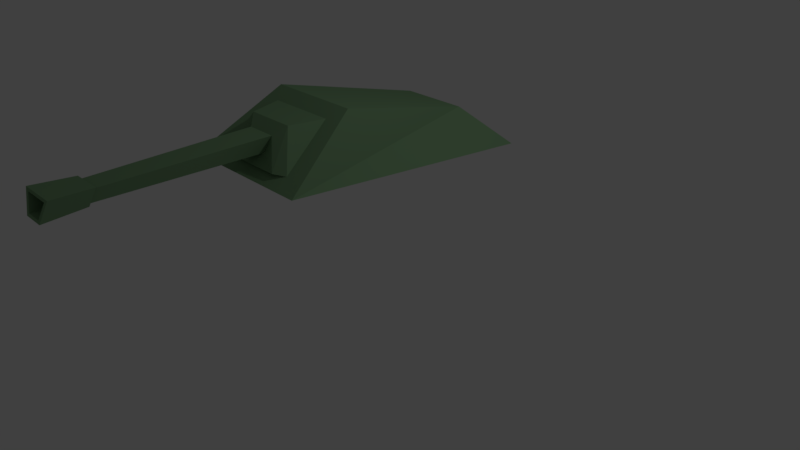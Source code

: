 # Source: Plasma-g1.blend  (saved by Blender 2.79.0; exported with 4.5.12 LTS)
import bpy
from mathutils import Matrix  # noqa: F401  (used for matrix-valued properties, if any)

bpy.ops.wm.read_factory_settings(use_empty=True)
scene = bpy.context.scene
scene.name = 'Scene'

# ---- collections
col_collection_1 = bpy.data.collections.new('Collection 1'); scene.collection.children.link(col_collection_1)

# ---- materials (node trees are filled in below, after node groups)
mat_material_001 = bpy.data.materials.new('Material.001')
mat_material_001.alpha_threshold = 0.0
mat_material_001.use_transparent_shadow = False
mat_material_001.diffuse_color = (0.1957, 0.3383, 0.1821, 1.0)
mat_material_001.specular_color = (0.2564, 0.2564, 0.2564)
mat_material_001.roughness = 0.5
mat_material_001.specular_intensity = 0.0
mat_material_002 = bpy.data.materials.new('Material.002')
mat_material_002.alpha_threshold = 0.0
mat_material_002.use_transparent_shadow = False
mat_material_002.roughness = 0.5
mat_material_003 = bpy.data.materials.new('Material.003')
mat_material_003.alpha_threshold = 0.0
mat_material_003.use_transparent_shadow = False
mat_material_003.roughness = 0.5

# ---- material node trees

# ---- world
world_world = bpy.data.worlds.new('World'); scene.world = world_world
world_world.color = (0.05088, 0.05088, 0.05088)
world_world.use_sun_shadow = False
world_world.sun_shadow_jitter_overblur = 0.0
world_world.cycles.sampling_method = 'MANUAL'

# ---- cameras
cam_camera = bpy.data.cameras.new('Camera')
cam_camera.clip_end = 100.0
cam_camera.lens = 35.0
cam_camera.sensor_width = 32.0
cam_camera.sensor_height = 18.0
cam_camera.ortho_scale = 7.314
cam_camera.dof.focus_distance = 0.0
cam_camera.dof.aperture_fstop = 128.0

# ---- lights
light_lamp = bpy.data.lights.new('Lamp', 'POINT')
light_lamp.transmission_factor = 0.0
light_lamp.cutoff_distance = 30.0
light_lamp.energy = 100.0
light_lamp.shadow_buffer_clip_start = 1.001
light_lamp.shadow_soft_size = 0.1
light_lamp.shadow_maximum_resolution = 0.006
light_lamp.use_absolute_resolution = True

# ---- meshes
me_cube_000 = bpy.data.meshes.new('Cube.000')
me_cube_000.from_pydata([(-0.5627, -0.8182, 0.8398), (-0.5627, 0.8941, 1.026), (0.5627, 0.8941, 1.026), (0.5627, -0.8182, 0.8398), (-0.2762, -0.5653, 1.153), (-0.3779, 0.3901, 1.446), (0.3779, 0.3901, 1.446), (0.2762, -0.5653, 1.153), (-0.3684, 0.8071, 1.098), (0.3684, 0.8071, 1.098), (-0.2732, 0.4772, 1.374), (0.2732, 0.4772, 1.374), (-0.2675, 0.8436, 1.101), (0.2675, 0.8436, 1.101), (-0.1984, 0.6851, 1.37), (0.1984, 0.6851, 1.37), (-0.07078, 0.7798, 1.172), (0.07078, 0.7798, 1.172), (-0.1198, 0.7488, 1.3), (0.1198, 0.7488, 1.3), (-0.05621, 1.76, 1.186), (0.05621, 1.76, 1.186), (-0.09518, 1.735, 1.288), (0.09518, 1.735, 1.288), (-0.07071, 1.763, 1.173), (0.07071, 1.763, 1.173), (-0.1197, 1.732, 1.302), (0.1197, 1.732, 1.302), (-0.0857, 2.006, 1.162), (0.0857, 2.006, 1.162), (-0.1451, 1.969, 1.318), (0.1451, 1.969, 1.318), (-0.06406, 2.001, 1.182), (0.06406, 2.001, 1.182), (-0.1085, 1.973, 1.298), (0.1085, 1.973, 1.298), (-0.06406, 1.886, 1.182), (0.06406, 1.886, 1.182), (-0.1085, 1.858, 1.298), (0.1085, 1.858, 1.298)], [], [(0, 3, 7, 4), (6, 5, 4, 7), (5, 6, 11, 10), (3, 2, 6, 7), (1, 0, 4, 5), (8, 10, 14, 12), (1, 5, 10, 8), (2, 1, 8, 9), (6, 2, 9, 11), (12, 14, 18, 16), (9, 8, 12, 13), (11, 9, 13, 15), (10, 11, 15, 14), (16, 18, 22, 20), (13, 12, 16, 17), (15, 13, 17, 19), (14, 15, 19, 18), (20, 22, 26, 24), (17, 16, 20, 21), (19, 17, 21, 23), (18, 19, 23, 22), (27, 25, 29, 31), (21, 20, 24, 25), (23, 21, 25, 27), (22, 23, 27, 26), (28, 30, 34, 32), (26, 27, 31, 30), (24, 26, 30, 28), (25, 24, 28, 29), (33, 32, 36, 37), (29, 28, 32, 33), (31, 29, 33, 35), (30, 31, 35, 34), (37, 36, 38, 39), (35, 33, 37, 39), (34, 35, 39, 38), (32, 34, 38, 36)])
_uv = me_cube_000.uv_layers.new(name='UVMap')
_uv.uv.foreach_set('vector', [0.4906, 0.9505, 0.2766, 0.951, 0.3382, 0.8796, 0.4297, 0.883, 0.3196, 0.7132, 0.4485, 0.7138, 0.4297, 0.883, 0.3382, 0.8796, 0.482, 0.6646, 0.2909, 0.6656, 0.3173, 0.638, 0.4551, 0.6368, 0.2766, 0.951, 0.2283, 0.6553, 0.3196, 0.7132, 0.3382, 0.8796, 0.5409, 0.6552, 0.4906, 0.9505, 0.4297, 0.883, 0.4485, 0.7138, 0.4737, 0.5168, 0.4551, 0.6368, 0.4266, 0.5938, 0.4412, 0.526, 0.5214, 0.4898, 0.482, 0.6646, 0.4551, 0.6368, 0.4737, 0.5168, 0.2489, 0.4898, 0.5214, 0.4898, 0.4737, 0.5168, 0.2983, 0.5182, 0.2909, 0.6656, 0.2489, 0.4898, 0.2983, 0.5182, 0.3173, 0.638, 0.4412, 0.526, 0.4266, 0.5938, 0.4081, 0.5749, 0.401, 0.5459, 0.2983, 0.5182, 0.4737, 0.5168, 0.4412, 0.526, 0.3293, 0.5256, 0.3173, 0.638, 0.2983, 0.5182, 0.3293, 0.5256, 0.3449, 0.5908, 0.4551, 0.6368, 0.3173, 0.638, 0.3449, 0.5908, 0.4266, 0.5938, 0.6258, 0.9697, 0.6146, 0.973, 0.6222, 0.7512, 0.6354, 0.766, 0.3293, 0.5256, 0.4412, 0.526, 0.401, 0.5459, 0.3702, 0.5461, 0.3449, 0.5908, 0.3293, 0.5256, 0.3702, 0.5461, 0.3627, 0.5731, 0.4266, 0.5938, 0.3449, 0.5908, 0.3627, 0.5731, 0.4081, 0.5749, 0.6354, 0.766, 0.6222, 0.7512, 0.6231, 0.7487, 0.6369, 0.7639, 0.6854, 0.9608, 0.6589, 0.9608, 0.6616, 0.7769, 0.6827, 0.7769, 0.5967, 0.9712, 0.5859, 0.9657, 0.5874, 0.7647, 0.6021, 0.7516, 0.6146, 0.973, 0.5967, 0.9712, 0.6021, 0.7516, 0.6222, 0.7512, 0.601, 0.7475, 0.5859, 0.7622, 0.5918, 0.696, 0.5993, 0.7185, 0.6827, 0.7769, 0.6616, 0.7769, 0.6589, 0.7744, 0.6854, 0.7744, 0.6021, 0.7516, 0.5874, 0.7647, 0.5859, 0.7622, 0.601, 0.7475, 0.6222, 0.7512, 0.6021, 0.7516, 0.601, 0.7475, 0.6231, 0.7487, 0.6348, 0.6871, 0.6239, 0.7212, 0.6217, 0.7158, 0.6314, 0.6862, 0.6231, 0.7487, 0.601, 0.7475, 0.5993, 0.7185, 0.6239, 0.7212, 0.6369, 0.7639, 0.6231, 0.7487, 0.6239, 0.7212, 0.6348, 0.6871, 0.6854, 0.7744, 0.6589, 0.7744, 0.6561, 0.7288, 0.6882, 0.7288, 0.6842, 0.725, 0.6601, 0.725, 0.6601, 0.7034, 0.6842, 0.7034, 0.6882, 0.7288, 0.6561, 0.7288, 0.6601, 0.725, 0.6842, 0.725, 0.5993, 0.7185, 0.5918, 0.696, 0.594, 0.6954, 0.6009, 0.7154, 0.6239, 0.7212, 0.5993, 0.7185, 0.6009, 0.7154, 0.6217, 0.7158, 0.6028, 0.6871, 0.6151, 0.6751, 0.613, 0.6994, 0.6065, 0.702, 0.6009, 0.7154, 0.594, 0.6954, 0.6028, 0.6871, 0.6065, 0.702, 0.3471, 0.1637, 0.3471, 0.165, 0.3472, 0.1643, 0.347, 0.1635, 0.6314, 0.6862, 0.6217, 0.7158, 0.613, 0.6994, 0.6151, 0.6751])
me_cube_000.materials.append(mat_material_001)
me_cube_000.materials.append(mat_material_002)
me_cube_000.materials.append(mat_material_003)
me_cube_000.use_remesh_preserve_volume = False
me_cube_000.use_remesh_preserve_attributes = False
me_cube_000.use_mirror_vertex_groups = False
me_cube_000.update()
arm_armature = bpy.data.armatures.new('Armature')  # bones are not reproduced

# ---- objects
ob_armature = bpy.data.objects.new('Armature', arm_armature)
ob_cube_001 = bpy.data.objects.new('Cube.001', me_cube_000)
ob_lamp = bpy.data.objects.new('Lamp', light_lamp)
ob_camera = bpy.data.objects.new('Camera', cam_camera)

# ---- transforms, parenting, visibility, modifiers, constraints
ob_armature.location = (0.0, -2.074, 1.979)
ob_armature.rotation_euler = (1.571, -0.0, 0.0)
ob_armature.show_in_front = True
ob_armature.lineart.crease_threshold = 0.0
ob_cube_001.parent = ob_armature
ob_cube_001.matrix_parent_inverse = Matrix(((1.0, 0.0, 0.0, -0.0), (0.0, -5.96e-08, 1.0, -1.979), (0.0, -1.0, -4.371e-08, -2.074), (0.0, 0.0, 0.0, 1.0)))
ob_cube_001.location = (0.0, 0.0, 0.0)
ob_cube_001.rotation_euler = (0.0, -0.0, 3.142)
ob_cube_001.scale = (1.582, 2.013, 1.582)
ob_cube_001.lineart.crease_threshold = 0.0
_vg = ob_cube_001.vertex_groups.new(name='Bone')
_vg.add([16, 17, 18, 19, 20, 21, 22, 23, 24, 25, 26, 27, 28, 29, 30, 31, 32, 33, 34, 35, 36, 37, 38, 39], 1.0, 'REPLACE')
_m = ob_cube_001.modifiers.new('Armature', 'ARMATURE')
_m.object = ob_armature
ob_lamp.location = (4.076, 1.005, 5.904)
ob_lamp.rotation_euler = (0.6503, 0.05522, 1.866)
ob_lamp.lock_rotations_4d = False
ob_lamp.empty_display_type = 'ARROWS'
ob_lamp.color = (0.0, 0.0, 0.0, 0.0)
ob_lamp.lineart.crease_threshold = 0.0
ob_camera.location = (7.481, -6.508, 5.344)
ob_camera.rotation_euler = (1.109, 0.0, 0.8149)
ob_camera.lock_rotations_4d = False
ob_camera.empty_display_type = 'ARROWS'
ob_camera.color = (0.0, 0.0, 0.0, 0.0)
ob_camera.display_type = 'WIRE'
ob_camera.lineart.crease_threshold = 0.0

# ---- collection membership
col_collection_1.objects.link(ob_armature)
col_collection_1.objects.link(ob_cube_001)
col_collection_1.objects.link(ob_lamp)
col_collection_1.objects.link(ob_camera)

# ---- scene / render settings (as saved in the file)
scene.camera = ob_camera
scene.frame_start = 0; scene.frame_end = 2; scene.frame_set(2)
scene.render.engine = 'BLENDER_EEVEE_NEXT'
scene.render.resolution_percentage = 50
scene.render.dither_intensity = 0.0
scene.cycles.use_denoising = False
scene.cycles.samples = 128
scene.cycles.sampling_pattern = 'TABULATED_SOBOL'
scene.cycles.use_adaptive_sampling = False
scene.cycles.use_light_tree = False
scene.cycles.blur_glossy = 0.0
scene.cycles.sample_clamp_indirect = 0.0
scene.view_settings.view_transform = 'Standard'
bpy.context.view_layer.update()
